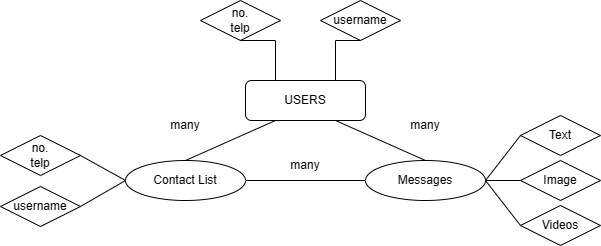

The diagram above was exported from draw.io. Its source (the exported page's mxGraphModel, read from the mxfile embedded in the PNG):
<mxGraphModel dx="671" dy="370" grid="1" gridSize="10" guides="1" tooltips="1" connect="1" arrows="1" fold="1" page="1" pageScale="1" pageWidth="850" pageHeight="1100" math="0" shadow="0">
  <root>
    <mxCell id="0" />
    <mxCell id="1" parent="0" />
    <mxCell id="fcAPzMn-l9pqv0woFaGf-1" value="USERS" style="rounded=1;whiteSpace=wrap;html=1;" vertex="1" parent="1">
      <mxGeometry x="365" y="160" width="120" height="40" as="geometry" />
    </mxCell>
    <mxCell id="fcAPzMn-l9pqv0woFaGf-2" value="Contact List" style="ellipse;whiteSpace=wrap;html=1;" vertex="1" parent="1">
      <mxGeometry x="245" y="240" width="120" height="40" as="geometry" />
    </mxCell>
    <mxCell id="fcAPzMn-l9pqv0woFaGf-3" value="" style="endArrow=none;html=1;rounded=0;entryX=0.25;entryY=1;entryDx=0;entryDy=0;exitX=0.5;exitY=0;exitDx=0;exitDy=0;" edge="1" parent="1" source="fcAPzMn-l9pqv0woFaGf-2" target="fcAPzMn-l9pqv0woFaGf-1">
      <mxGeometry width="50" height="50" relative="1" as="geometry">
        <mxPoint x="405" y="400" as="sourcePoint" />
        <mxPoint x="455" y="350" as="targetPoint" />
      </mxGeometry>
    </mxCell>
    <mxCell id="fcAPzMn-l9pqv0woFaGf-4" value="many" style="text;html=1;strokeColor=none;fillColor=none;align=center;verticalAlign=middle;whiteSpace=wrap;rounded=0;" vertex="1" parent="1">
      <mxGeometry x="275" y="190" width="60" height="30" as="geometry" />
    </mxCell>
    <mxCell id="fcAPzMn-l9pqv0woFaGf-5" value="Messages" style="ellipse;whiteSpace=wrap;html=1;" vertex="1" parent="1">
      <mxGeometry x="485" y="240" width="120" height="40" as="geometry" />
    </mxCell>
    <mxCell id="fcAPzMn-l9pqv0woFaGf-6" value="" style="endArrow=none;html=1;rounded=0;entryX=0.75;entryY=1;entryDx=0;entryDy=0;exitX=0.5;exitY=0;exitDx=0;exitDy=0;" edge="1" parent="1" source="fcAPzMn-l9pqv0woFaGf-5" target="fcAPzMn-l9pqv0woFaGf-1">
      <mxGeometry width="50" height="50" relative="1" as="geometry">
        <mxPoint x="405" y="400" as="sourcePoint" />
        <mxPoint x="455" y="350" as="targetPoint" />
      </mxGeometry>
    </mxCell>
    <mxCell id="fcAPzMn-l9pqv0woFaGf-7" value="many" style="text;html=1;strokeColor=none;fillColor=none;align=center;verticalAlign=middle;whiteSpace=wrap;rounded=0;" vertex="1" parent="1">
      <mxGeometry x="515" y="190" width="60" height="30" as="geometry" />
    </mxCell>
    <mxCell id="fcAPzMn-l9pqv0woFaGf-9" value="" style="endArrow=none;html=1;rounded=0;exitX=1;exitY=0.5;exitDx=0;exitDy=0;entryX=0;entryY=0.5;entryDx=0;entryDy=0;" edge="1" parent="1" source="fcAPzMn-l9pqv0woFaGf-2" target="fcAPzMn-l9pqv0woFaGf-5">
      <mxGeometry width="50" height="50" relative="1" as="geometry">
        <mxPoint x="405" y="400" as="sourcePoint" />
        <mxPoint x="455" y="350" as="targetPoint" />
      </mxGeometry>
    </mxCell>
    <mxCell id="fcAPzMn-l9pqv0woFaGf-10" value="many" style="text;html=1;strokeColor=none;fillColor=none;align=center;verticalAlign=middle;whiteSpace=wrap;rounded=0;" vertex="1" parent="1">
      <mxGeometry x="395" y="230" width="60" height="30" as="geometry" />
    </mxCell>
    <mxCell id="fcAPzMn-l9pqv0woFaGf-11" value="no.&lt;br&gt;telp" style="rhombus;whiteSpace=wrap;html=1;" vertex="1" parent="1">
      <mxGeometry x="320" y="80" width="80" height="40" as="geometry" />
    </mxCell>
    <mxCell id="fcAPzMn-l9pqv0woFaGf-12" value="" style="endArrow=none;html=1;rounded=0;entryX=0.25;entryY=0;entryDx=0;entryDy=0;exitX=0.5;exitY=1;exitDx=0;exitDy=0;" edge="1" parent="1">
      <mxGeometry width="50" height="50" relative="1" as="geometry">
        <mxPoint x="360" y="120" as="sourcePoint" />
        <mxPoint x="395" y="160" as="targetPoint" />
        <Array as="points">
          <mxPoint x="395" y="120" />
        </Array>
      </mxGeometry>
    </mxCell>
    <mxCell id="fcAPzMn-l9pqv0woFaGf-13" value="username" style="rhombus;whiteSpace=wrap;html=1;" vertex="1" parent="1">
      <mxGeometry x="440" y="80" width="80" height="40" as="geometry" />
    </mxCell>
    <mxCell id="fcAPzMn-l9pqv0woFaGf-14" value="" style="endArrow=none;html=1;rounded=0;entryX=0.5;entryY=1;entryDx=0;entryDy=0;exitX=0.75;exitY=0;exitDx=0;exitDy=0;" edge="1" parent="1" source="fcAPzMn-l9pqv0woFaGf-1" target="fcAPzMn-l9pqv0woFaGf-13">
      <mxGeometry width="50" height="50" relative="1" as="geometry">
        <mxPoint x="400" y="240" as="sourcePoint" />
        <mxPoint x="450" y="190" as="targetPoint" />
        <Array as="points">
          <mxPoint x="455" y="120" />
        </Array>
      </mxGeometry>
    </mxCell>
    <mxCell id="fcAPzMn-l9pqv0woFaGf-15" value="Text" style="rhombus;whiteSpace=wrap;html=1;" vertex="1" parent="1">
      <mxGeometry x="640" y="195" width="80" height="40" as="geometry" />
    </mxCell>
    <mxCell id="fcAPzMn-l9pqv0woFaGf-16" value="Image" style="rhombus;whiteSpace=wrap;html=1;" vertex="1" parent="1">
      <mxGeometry x="640" y="240" width="80" height="40" as="geometry" />
    </mxCell>
    <mxCell id="fcAPzMn-l9pqv0woFaGf-17" value="Videos" style="rhombus;whiteSpace=wrap;html=1;" vertex="1" parent="1">
      <mxGeometry x="640" y="285" width="80" height="40" as="geometry" />
    </mxCell>
    <mxCell id="fcAPzMn-l9pqv0woFaGf-18" value="" style="endArrow=none;html=1;rounded=0;entryX=0;entryY=0.5;entryDx=0;entryDy=0;exitX=1;exitY=0.5;exitDx=0;exitDy=0;" edge="1" parent="1" source="fcAPzMn-l9pqv0woFaGf-5" target="fcAPzMn-l9pqv0woFaGf-15">
      <mxGeometry width="50" height="50" relative="1" as="geometry">
        <mxPoint x="400" y="240" as="sourcePoint" />
        <mxPoint x="450" y="190" as="targetPoint" />
      </mxGeometry>
    </mxCell>
    <mxCell id="fcAPzMn-l9pqv0woFaGf-19" value="" style="endArrow=none;html=1;rounded=0;entryX=0;entryY=0.5;entryDx=0;entryDy=0;exitX=1;exitY=0.5;exitDx=0;exitDy=0;" edge="1" parent="1" source="fcAPzMn-l9pqv0woFaGf-5" target="fcAPzMn-l9pqv0woFaGf-16">
      <mxGeometry width="50" height="50" relative="1" as="geometry">
        <mxPoint x="610" y="260" as="sourcePoint" />
        <mxPoint x="650" y="230" as="targetPoint" />
      </mxGeometry>
    </mxCell>
    <mxCell id="fcAPzMn-l9pqv0woFaGf-21" value="" style="endArrow=none;html=1;rounded=0;entryX=0;entryY=0.5;entryDx=0;entryDy=0;exitX=1;exitY=0.5;exitDx=0;exitDy=0;" edge="1" parent="1" source="fcAPzMn-l9pqv0woFaGf-5" target="fcAPzMn-l9pqv0woFaGf-17">
      <mxGeometry width="50" height="50" relative="1" as="geometry">
        <mxPoint x="615" y="270" as="sourcePoint" />
        <mxPoint x="650" y="270" as="targetPoint" />
      </mxGeometry>
    </mxCell>
    <mxCell id="fcAPzMn-l9pqv0woFaGf-22" value="no.&lt;br&gt;telp" style="rhombus;whiteSpace=wrap;html=1;" vertex="1" parent="1">
      <mxGeometry x="120" y="215" width="80" height="40" as="geometry" />
    </mxCell>
    <mxCell id="fcAPzMn-l9pqv0woFaGf-23" value="username" style="rhombus;whiteSpace=wrap;html=1;" vertex="1" parent="1">
      <mxGeometry x="120" y="266" width="80" height="40" as="geometry" />
    </mxCell>
    <mxCell id="fcAPzMn-l9pqv0woFaGf-24" value="" style="endArrow=none;html=1;rounded=0;exitX=1;exitY=0.5;exitDx=0;exitDy=0;entryX=0;entryY=0.5;entryDx=0;entryDy=0;" edge="1" parent="1" source="fcAPzMn-l9pqv0woFaGf-22" target="fcAPzMn-l9pqv0woFaGf-2">
      <mxGeometry width="50" height="50" relative="1" as="geometry">
        <mxPoint x="400" y="240" as="sourcePoint" />
        <mxPoint x="450" y="190" as="targetPoint" />
      </mxGeometry>
    </mxCell>
    <mxCell id="fcAPzMn-l9pqv0woFaGf-25" value="" style="endArrow=none;html=1;rounded=0;exitX=1;exitY=0.5;exitDx=0;exitDy=0;entryX=0;entryY=0.5;entryDx=0;entryDy=0;" edge="1" parent="1" source="fcAPzMn-l9pqv0woFaGf-23" target="fcAPzMn-l9pqv0woFaGf-2">
      <mxGeometry width="50" height="50" relative="1" as="geometry">
        <mxPoint x="400" y="240" as="sourcePoint" />
        <mxPoint x="450" y="190" as="targetPoint" />
      </mxGeometry>
    </mxCell>
  </root>
</mxGraphModel>